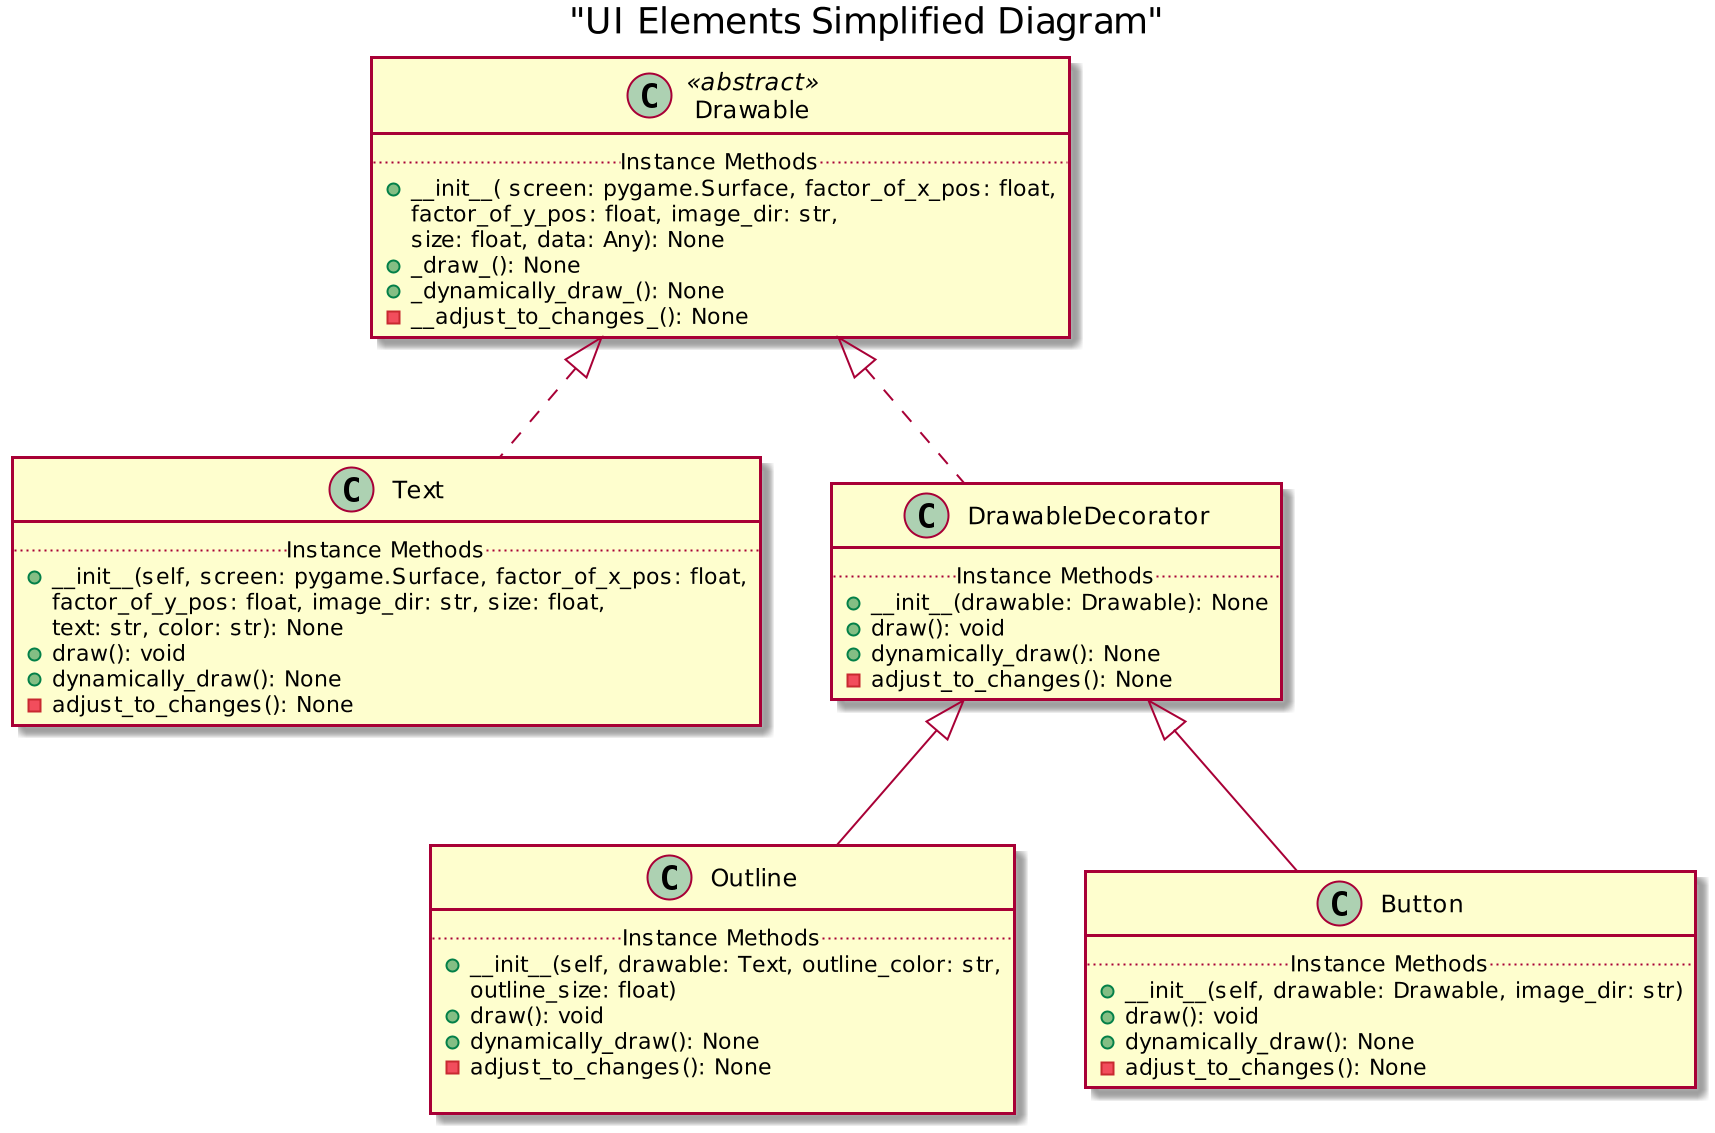

The diagram above was rendered by PlantUML. Its source (embedded in the PNG):
@startuml
scale 2
title "UI Elements Simplified Diagram"
class Drawable <<abstract>>{
    .. Instance Methods ..
    + __init__( screen: pygame.Surface, factor_of_x_pos: float,
                 factor_of_y_pos: float, image_dir: str,
                 size: float, data: Any): None
    + _draw_(): None
    + _dynamically_draw_(): None
    - __adjust_to_changes_(): None
}

class Text implements Drawable{
    .. Instance Methods ..
    + __init__(self, screen: pygame.Surface, factor_of_x_pos: float,
                 factor_of_y_pos: float, image_dir: str, size: float,
                 text: str, color: str): None
    + draw(): void
    + dynamically_draw(): None
    - adjust_to_changes(): None
}


class DrawableDecorator implements Drawable{
    .. Instance Methods ..
    + __init__(drawable: Drawable): None
    + draw(): void
    + dynamically_draw(): None
    - adjust_to_changes(): None
}

class Outline extends DrawableDecorator{
    .. Instance Methods ..
    +__init__(self, drawable: Text, outline_color: str,
                 outline_size: float)
    + draw(): void
    + dynamically_draw(): None
    - adjust_to_changes(): None

}

class Button extends DrawableDecorator{
    .. Instance Methods ..
    + __init__(self, drawable: Drawable, image_dir: str)
    + draw(): void
    + dynamically_draw(): None
    - adjust_to_changes(): None
}
@enduml